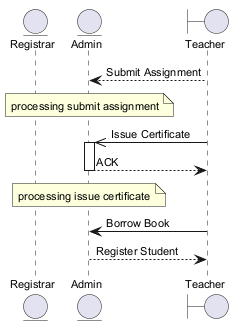

The diagram above was rendered by PlantUML. Its source (embedded in the PNG):
@startuml
skinparam defaultFontSize 11
entity "Registrar" as R
entity "Admin" as A
boundary "Teacher" as T
T --> A : Submit Assignment
note over A : processing submit assignment
T ->> A : Issue Certificate
activate A
A --> T : ACK
deactivate A
note over A : processing issue certificate
T -> A : Borrow Book
A --> T : Register Student
@enduml